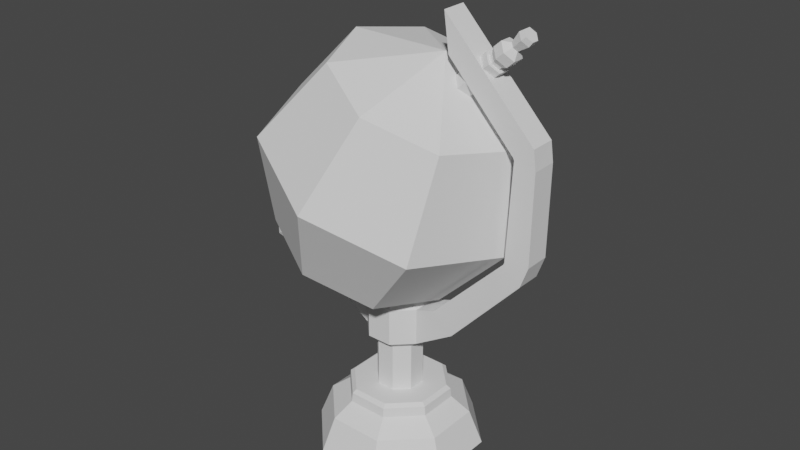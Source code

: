 # Source: Globo.blend  (saved by Blender 3.3.6; exported with 4.5.12 LTS)
import bpy
from mathutils import Matrix  # noqa: F401  (used for matrix-valued properties, if any)

bpy.ops.wm.read_factory_settings(use_empty=True)
scene = bpy.context.scene
scene.name = 'Scene'

# ---- world
world_world = bpy.data.worlds.new('World'); scene.world = world_world
world_world.use_nodes = True; world_world.node_tree.nodes.clear()
_N = world_world.node_tree.nodes; _L = world_world.node_tree.links
n0 = _N.new('ShaderNodeOutputWorld'); n0.name = 'World Output'; n0.location = (300, 300)
n1 = _N.new('ShaderNodeBackground'); n1.name = 'Background'; n1.location = (10, 300)
n1.inputs[0].default_value = (0.05088, 0.05088, 0.05088, 1.0)
_L.new(n1.outputs[0], n0.inputs[0])
n0.is_active_output = True
world_world.color = (0.05088, 0.05088, 0.05088)
world_world.use_sun_shadow = False
world_world.sun_shadow_jitter_overblur = 0.0

# ---- meshes
me_apoio_globo = bpy.data.meshes.new('Apoio_Globo')
me_apoio_globo.from_pydata([(-1.597e-08, 0.6586, -1.0), (-1.283e-08, 0.5542, -0.7376), (0.4657, 0.4657, -1.0), (0.3918, 0.3918, -0.7376), (0.6586, 1.611e-08, -1.0), (0.5542, 1.374e-08, -0.7376), (0.4657, -0.4657, -1.0), (0.3918, -0.3918, -0.7376), (1.384e-08, -0.6586, -1.0), (1.225e-08, -0.5542, -0.7376), (-0.4657, -0.4657, -1.0), (-0.3918, -0.3918, -0.7376), (-0.6586, -1.369e-08, -1.0), (-0.5542, -1.133e-08, -0.7376), (-0.4657, 0.4657, -1.0), (-0.3918, 0.3918, -0.7376), (0.2892, 0.2892, -0.628), (-8.461e-09, 0.409, -0.628), (0.409, 1.175e-08, -0.628), (0.2892, -0.2892, -0.628), (1.005e-08, -0.409, -0.628), (-0.2892, -0.2892, -0.628), (-0.409, -6.764e-09, -0.628), (-0.2892, 0.2892, -0.628), (0.2833, 0.2833, -0.5564), (-8.359e-09, 0.4006, -0.5564), (0.4006, 1.153e-08, -0.5564), (0.2833, -0.2833, -0.5564), (9.771e-09, -0.4006, -0.5564), (-0.2833, -0.2833, -0.5564), (-0.4006, -6.6e-09, -0.5564), (-0.2833, 0.2833, -0.5564), (0.1272, 0.1272, -0.5307), (1.866e-09, 0.1799, -0.5307), (0.1799, 1.152e-09, -0.5307), (0.1272, -0.1272, -0.5307), (1.866e-09, -0.1799, -0.5307), (-0.1272, -0.1272, -0.5307), (-0.1799, 1.152e-09, -0.5307), (-0.1272, 0.1272, -0.5307), (0.2603, 0.2603, -0.5307), (-8.166e-09, 0.3681, -0.5307), (0.3681, 1.029e-08, -0.5307), (0.2603, -0.2603, -0.5307), (8.494e-09, -0.3681, -0.5307), (-0.2603, -0.2603, -0.5307), (-0.3681, -6.365e-09, -0.5307), (-0.2603, 0.2603, -0.5307), (0.1272, 0.1272, -0.1484), (1.866e-09, 0.1799, -0.1484), (0.1799, 1.152e-09, -0.1484), (0.1272, -0.1272, -0.1484), (1.866e-09, -0.1799, -0.1484), (-0.1272, -0.1272, -0.1484), (-0.1799, 1.152e-09, -0.1484), (-0.1272, 0.1272, -0.1484), (0.1272, 0.1272, 0.2624), (-6.488e-09, 0.1799, 0.2624), (0.1799, 1.152e-09, 0.2624), (0.1272, -0.1272, 0.2624), (-6.488e-09, -0.1799, 0.2624), (-0.1272, -0.1272, 0.2624), (-0.1799, 1.152e-09, 0.2624), (-0.1272, 0.1272, 0.2624), (0.1813, 0.1813, -0.08689), (7.844e-09, 0.2564, -0.08689), (0.2564, 1.641e-09, -0.08689), (0.1813, -0.1813, -0.08689), (7.844e-09, -0.2564, -0.08689), (-0.1813, -0.1813, -0.08689), (-0.2564, 1.641e-09, -0.08689), (-0.1813, 0.1813, -0.08689), (0.1813, 0.1813, 0.2009), (-4.062e-09, 0.2564, 0.2009), (0.2564, 1.641e-09, 0.2009), (0.1813, -0.1813, 0.2009), (-4.062e-09, -0.2564, 0.2009), (-0.1813, -0.1813, 0.2009), (-0.2564, 1.641e-09, 0.2009), (-0.1813, 0.1813, 0.2009), (0.5527, 0.1216, 0.1129), (0.477, 0.3028, 0.1141), (0.4067, 0.05969, 0.2569), (0.3311, 0.2408, 0.2582), (1.059, 0.3306, 0.7142), (0.9832, 0.5117, 0.7154), (0.934, 0.2776, 0.8375), (0.8584, 0.4588, 0.8387), (1.122, 0.3576, 1.557), (1.045, 0.5381, 1.559), (0.9737, 0.2945, 1.593), (0.8966, 0.475, 1.595), (1.113, 0.3537, 0.8764), (0.9408, 0.2805, 0.8523), (1.037, 0.5344, 0.8781), (0.8641, 0.4612, 0.8539), (1.104, 0.3498, 1.705), (1.026, 0.5299, 1.706), (0.9659, 0.2912, 1.61), (0.8879, 0.4713, 1.611), (0.4525, 0.07324, 2.448), (0.3744, 0.2533, 2.448), (0.4884, 0.08848, 2.165), (0.4103, 0.2685, 2.166), (-0.5006, -0.09851, 0.08202), (-0.4253, -0.2798, 0.08281), (-0.4239, -0.06596, 0.2499), (-0.3486, -0.2472, 0.2507), (-1.119, -0.3807, 0.7591), (-1.044, -0.5619, 0.7599), (-0.8663, -0.2733, 0.7247), (-0.791, -0.4546, 0.7255)], [], [(0, 1, 3, 2), (2, 3, 5, 4), (4, 5, 7, 6), (6, 7, 9, 8), (8, 9, 11, 10), (10, 11, 13, 12), (9, 7, 19, 20), (12, 13, 15, 14), (14, 15, 1, 0), (0, 2, 4, 6, 8, 10, 12, 14), (21, 20, 28, 29), (15, 13, 22, 23), (5, 3, 16, 18), (11, 9, 20, 21), (1, 15, 23, 17), (3, 1, 17, 16), (7, 5, 18, 19), (13, 11, 21, 22), (31, 30, 46, 47), (19, 18, 26, 27), (16, 17, 25, 24), (17, 23, 31, 25), (22, 21, 29, 30), (20, 19, 27, 28), (18, 16, 24, 26), (23, 22, 30, 31), (34, 32, 48, 50), (29, 28, 44, 45), (27, 26, 42, 43), (24, 25, 41, 40), (25, 31, 47, 41), (30, 29, 45, 46), (28, 27, 43, 44), (26, 24, 40, 42), (33, 32, 40, 41), (32, 34, 42, 40), (34, 35, 43, 42), (35, 36, 44, 43), (36, 37, 45, 44), (37, 38, 46, 45), (38, 39, 47, 46), (39, 33, 41, 47), (62, 63, 79, 78), (39, 38, 54, 55), (37, 36, 52, 53), (35, 34, 50, 51), (32, 33, 49, 48), (33, 39, 55, 49), (38, 37, 53, 54), (36, 35, 51, 52), (56, 57, 63, 62, 61, 60, 59, 58), (49, 55, 71, 65), (61, 62, 78, 77), (55, 54, 70, 71), (60, 61, 77, 76), (54, 53, 69, 70), (59, 60, 76, 75), (53, 52, 68, 69), (69, 68, 76, 77), (67, 66, 74, 75), (64, 65, 73, 72), (65, 71, 79, 73), (77, 78, 106, 107), (68, 67, 75, 76), (72, 74, 82, 83), (71, 70, 78, 79), (48, 49, 65, 64), (63, 57, 73, 79), (50, 48, 64, 66), (57, 56, 72, 73), (51, 50, 66, 67), (56, 58, 74, 72), (52, 51, 67, 68), (58, 59, 75, 74), (81, 83, 87, 85), (74, 66, 80, 82), (66, 64, 81, 80), (64, 72, 83, 81), (93, 92, 88, 90), (83, 82, 86, 87), (82, 80, 84, 86), (80, 81, 85, 84), (90, 88, 96, 98), (92, 94, 89, 88), (94, 95, 91, 89), (95, 93, 90, 91), (87, 86, 93, 95), (85, 87, 95, 94), (84, 85, 94, 92), (86, 84, 92, 93), (97, 99, 103, 101), (88, 89, 97, 96), (89, 91, 99, 97), (91, 90, 98, 99), (100, 101, 103, 102), (99, 98, 102, 103), (98, 96, 100, 102), (96, 97, 101, 100), (105, 107, 111, 109), (70, 69, 105, 104), (78, 70, 104, 106), (69, 77, 107, 105), (108, 109, 111, 110), (104, 105, 109, 108), (106, 104, 108, 110), (107, 106, 110, 111)])
_uv = me_apoio_globo.uv_layers.new(name='UVMap')
_uv.uv.foreach_set('vector', [1.0, 0.5, 1.0, 1.0, 0.875, 1.0, 0.875, 0.5, 0.875, 0.5, 0.875, 1.0, 0.75, 1.0, 0.75, 0.5, 0.75, 0.5, 0.75, 1.0, 0.625, 1.0, 0.625, 0.5, 0.625, 0.5, 0.625, 1.0, 0.5, 1.0, 0.5, 0.5, 0.5, 0.5, 0.5, 1.0, 0.375, 1.0, 0.375, 0.5, 0.375, 0.5, 0.375, 1.0, 0.25, 1.0, 0.25, 0.5, 0.5, 1.0, 0.625, 1.0, 0.625, 1.0, 0.5, 1.0, 0.25, 0.5, 0.25, 1.0, 0.125, 1.0, 0.125, 0.5, 0.125, 0.5, 0.125, 1.0, 0.0, 1.0, 0.0, 0.5, 0.75, 0.49, 0.9197, 0.4197, 0.99, 0.25, 0.9197, 0.08029, 0.75, 0.01, 0.5803, 0.08029, 0.51, 0.25, 0.5803, 0.4197, 0.375, 1.0, 0.5, 1.0, 0.5, 1.0, 0.375, 1.0, 0.125, 1.0, 0.25, 1.0, 0.25, 1.0, 0.125, 1.0, 0.75, 1.0, 0.875, 1.0, 0.875, 1.0, 0.75, 1.0, 0.375, 1.0, 0.5, 1.0, 0.5, 1.0, 0.375, 1.0, 0.0, 1.0, 0.125, 1.0, 0.125, 1.0, 0.0, 1.0, 0.875, 1.0, 1.0, 1.0, 1.0, 1.0, 0.875, 1.0, 0.625, 1.0, 0.75, 1.0, 0.75, 1.0, 0.625, 1.0, 0.25, 1.0, 0.375, 1.0, 0.375, 1.0, 0.25, 1.0, 0.125, 1.0, 0.25, 1.0, 0.25, 1.0, 0.125, 1.0, 0.625, 1.0, 0.75, 1.0, 0.75, 1.0, 0.625, 1.0, 0.875, 1.0, 1.0, 1.0, 1.0, 1.0, 0.875, 1.0, 0.0, 1.0, 0.125, 1.0, 0.125, 1.0, 0.0, 1.0, 0.25, 1.0, 0.375, 1.0, 0.375, 1.0, 0.25, 1.0, 0.5, 1.0, 0.625, 1.0, 0.625, 1.0, 0.5, 1.0, 0.75, 1.0, 0.875, 1.0, 0.875, 1.0, 0.75, 1.0, 0.125, 1.0, 0.25, 1.0, 0.25, 1.0, 0.125, 1.0, 0.3273, 0.25, 0.3046, 0.3046, 0.3046, 0.3046, 0.3273, 0.25, 0.375, 1.0, 0.5, 1.0, 0.5, 1.0, 0.375, 1.0, 0.625, 1.0, 0.75, 1.0, 0.75, 1.0, 0.625, 1.0, 0.875, 1.0, 1.0, 1.0, 1.0, 1.0, 0.875, 1.0, 0.0, 1.0, 0.125, 1.0, 0.125, 1.0, 0.0, 1.0, 0.25, 1.0, 0.375, 1.0, 0.375, 1.0, 0.25, 1.0, 0.5, 1.0, 0.625, 1.0, 0.625, 1.0, 0.5, 1.0, 0.75, 1.0, 0.875, 1.0, 0.875, 1.0, 0.75, 1.0, 0.25, 0.3273, 0.3046, 0.3046, 0.4197, 0.4197, 0.25, 0.49, 0.3046, 0.3046, 0.3273, 0.25, 0.49, 0.25, 0.4197, 0.4197, 0.3273, 0.25, 0.3046, 0.1954, 0.4197, 0.08029, 0.49, 0.25, 0.3046, 0.1954, 0.25, 0.1727, 0.25, 0.01, 0.4197, 0.08029, 0.25, 0.1727, 0.1954, 0.1954, 0.08029, 0.08029, 0.25, 0.01, 0.1954, 0.1954, 0.1727, 0.25, 0.01, 0.25, 0.08029, 0.08029, 0.1727, 0.25, 0.1954, 0.3046, 0.08029, 0.4197, 0.01, 0.25, 0.1954, 0.3046, 0.25, 0.3273, 0.25, 0.49, 0.08029, 0.4197, 0.1727, 0.25, 0.1954, 0.3046, 0.1954, 0.3046, 0.1727, 0.25, 0.1954, 0.3046, 0.1727, 0.25, 0.1727, 0.25, 0.1954, 0.3046, 0.1954, 0.1954, 0.25, 0.1727, 0.25, 0.1727, 0.1954, 0.1954, 0.3046, 0.1954, 0.3273, 0.25, 0.3273, 0.25, 0.3046, 0.1954, 0.3046, 0.3046, 0.25, 0.3273, 0.25, 0.3273, 0.3046, 0.3046, 0.25, 0.3273, 0.1954, 0.3046, 0.1954, 0.3046, 0.25, 0.3273, 0.1727, 0.25, 0.1954, 0.1954, 0.1954, 0.1954, 0.1727, 0.25, 0.25, 0.1727, 0.3046, 0.1954, 0.3046, 0.1954, 0.25, 0.1727, 0.3046, 0.3046, 0.25, 0.3273, 0.1954, 0.3046, 0.1727, 0.25, 0.1954, 0.1954, 0.25, 0.1727, 0.3046, 0.1954, 0.3273, 0.25, 0.25, 0.3273, 0.1954, 0.3046, 0.1954, 0.3046, 0.25, 0.3273, 0.1954, 0.1954, 0.1727, 0.25, 0.1727, 0.25, 0.1954, 0.1954, 0.1954, 0.3046, 0.1727, 0.25, 0.1727, 0.25, 0.1954, 0.3046, 0.25, 0.1727, 0.1954, 0.1954, 0.1954, 0.1954, 0.25, 0.1727, 0.1727, 0.25, 0.1954, 0.1954, 0.1954, 0.1954, 0.1727, 0.25, 0.3046, 0.1954, 0.25, 0.1727, 0.25, 0.1727, 0.3046, 0.1954, 0.1954, 0.1954, 0.25, 0.1727, 0.25, 0.1727, 0.1954, 0.1954, 0.1954, 0.1954, 0.25, 0.1727, 0.25, 0.1727, 0.1954, 0.1954, 0.3046, 0.1954, 0.3273, 0.25, 0.3273, 0.25, 0.3046, 0.1954, 0.3046, 0.3046, 0.25, 0.3273, 0.25, 0.3273, 0.3046, 0.3046, 0.25, 0.3273, 0.1954, 0.3046, 0.1954, 0.3046, 0.25, 0.3273, 0.1954, 0.1954, 0.1727, 0.25, 0.1727, 0.25, 0.1954, 0.1954, 0.25, 0.1727, 0.3046, 0.1954, 0.3046, 0.1954, 0.25, 0.1727, 0.3046, 0.3046, 0.3273, 0.25, 0.3273, 0.25, 0.3046, 0.3046, 0.1954, 0.3046, 0.1727, 0.25, 0.1727, 0.25, 0.1954, 0.3046, 0.3046, 0.3046, 0.25, 0.3273, 0.25, 0.3273, 0.3046, 0.3046, 0.1954, 0.3046, 0.25, 0.3273, 0.25, 0.3273, 0.1954, 0.3046, 0.3273, 0.25, 0.3046, 0.3046, 0.3046, 0.3046, 0.3273, 0.25, 0.25, 0.3273, 0.3046, 0.3046, 0.3046, 0.3046, 0.25, 0.3273, 0.3046, 0.1954, 0.3273, 0.25, 0.3273, 0.25, 0.3046, 0.1954, 0.3046, 0.3046, 0.3273, 0.25, 0.3273, 0.25, 0.3046, 0.3046, 0.25, 0.1727, 0.3046, 0.1954, 0.3046, 0.1954, 0.25, 0.1727, 0.3273, 0.25, 0.3046, 0.1954, 0.3046, 0.1954, 0.3273, 0.25, 0.3046, 0.3046, 0.3046, 0.3046, 0.3046, 0.3046, 0.3046, 0.3046, 0.3273, 0.25, 0.3273, 0.25, 0.3273, 0.25, 0.3273, 0.25, 0.3273, 0.25, 0.3046, 0.3046, 0.3046, 0.3046, 0.3273, 0.25, 0.3046, 0.3046, 0.3046, 0.3046, 0.3046, 0.3046, 0.3046, 0.3046, 0.3273, 0.25, 0.3273, 0.25, 0.3273, 0.25, 0.3273, 0.25, 0.3046, 0.3046, 0.3273, 0.25, 0.3273, 0.25, 0.3046, 0.3046, 0.3273, 0.25, 0.3273, 0.25, 0.3273, 0.25, 0.3273, 0.25, 0.3273, 0.25, 0.3046, 0.3046, 0.3046, 0.3046, 0.3273, 0.25, 0.3273, 0.25, 0.3273, 0.25, 0.3273, 0.25, 0.3273, 0.25, 0.3273, 0.25, 0.3046, 0.3046, 0.3046, 0.3046, 0.3273, 0.25, 0.3046, 0.3046, 0.3046, 0.3046, 0.3046, 0.3046, 0.3046, 0.3046, 0.3046, 0.3046, 0.3273, 0.25, 0.3273, 0.25, 0.3046, 0.3046, 0.3046, 0.3046, 0.3273, 0.25, 0.3273, 0.25, 0.3046, 0.3046, 0.3046, 0.3046, 0.3046, 0.3046, 0.3046, 0.3046, 0.3046, 0.3046, 0.3273, 0.25, 0.3046, 0.3046, 0.3046, 0.3046, 0.3273, 0.25, 0.3273, 0.25, 0.3273, 0.25, 0.3273, 0.25, 0.3273, 0.25, 0.3046, 0.3046, 0.3046, 0.3046, 0.3046, 0.3046, 0.3046, 0.3046, 0.3273, 0.25, 0.3046, 0.3046, 0.3046, 0.3046, 0.3273, 0.25, 0.3046, 0.3046, 0.3046, 0.3046, 0.3046, 0.3046, 0.3046, 0.3046, 0.3046, 0.3046, 0.3273, 0.25, 0.3273, 0.25, 0.3046, 0.3046, 0.3273, 0.25, 0.3046, 0.3046, 0.3046, 0.3046, 0.3273, 0.25, 0.3046, 0.3046, 0.3273, 0.25, 0.3273, 0.25, 0.3046, 0.3046, 0.3273, 0.25, 0.3273, 0.25, 0.3273, 0.25, 0.3273, 0.25, 0.3273, 0.25, 0.3046, 0.3046, 0.3046, 0.3046, 0.3273, 0.25, 0.1954, 0.1954, 0.1954, 0.1954, 0.1954, 0.1954, 0.1954, 0.1954, 0.1727, 0.25, 0.1954, 0.1954, 0.1954, 0.1954, 0.1727, 0.25, 0.1727, 0.25, 0.1727, 0.25, 0.1727, 0.25, 0.1727, 0.25, 0.1954, 0.1954, 0.1954, 0.1954, 0.1954, 0.1954, 0.1954, 0.1954, 0.1727, 0.25, 0.1954, 0.1954, 0.1954, 0.1954, 0.1727, 0.25, 0.1727, 0.25, 0.1954, 0.1954, 0.1954, 0.1954, 0.1727, 0.25, 0.1727, 0.25, 0.1727, 0.25, 0.1727, 0.25, 0.1727, 0.25, 0.1954, 0.1954, 0.1727, 0.25, 0.1727, 0.25, 0.1954, 0.1954])
me_apoio_globo.update()
me_globo = bpy.data.meshes.new('Globo')
me_globo.from_pydata([(0.5, 0.5, 0.7071), (0.7071, 0.7071, 0.0), (0.5, 0.5, -0.7071), (0.7071, 0.0, 0.7071), (1.0, 0.0, 0.0), (0.7071, 0.0, -0.7071), (0.5, -0.5, 0.7071), (0.7071, -0.7071, 0.0), (0.5, -0.5, -0.7071), (0.0, -0.7071, 0.7071), (0.0, -1.0, 0.0), (0.0, -0.7071, -0.7071), (-0.5, -0.5, 0.7071), (-0.7071, -0.7071, 0.0), (-0.5, -0.5, -0.7071), (0.0, 0.0, -1.0), (-0.7071, 0.0, 0.7071), (-1.0, 0.0, 0.0), (-0.7071, 0.0, -0.7071), (-0.5, 0.5, 0.7071), (-0.7071, 0.7071, 0.0), (-0.5, 0.5, -0.7071), (0.0, 0.0, 1.0), (0.0, 0.7071, 0.7071), (0.0, 1.0, 0.0), (0.0, 0.7071, -0.7071)], [], [(24, 23, 0, 1), (25, 24, 1, 2), (23, 22, 0), (15, 25, 2), (2, 1, 4, 5), (0, 22, 3), (15, 2, 5), (1, 0, 3, 4), (5, 4, 7, 8), (3, 22, 6), (15, 5, 8), (4, 3, 6, 7), (7, 6, 9, 10), (8, 7, 10, 11), (6, 22, 9), (15, 8, 11), (15, 11, 14), (10, 9, 12, 13), (11, 10, 13, 14), (9, 22, 12), (15, 14, 18), (13, 12, 16, 17), (14, 13, 17, 18), (12, 22, 16), (15, 18, 21), (17, 16, 19, 20), (18, 17, 20, 21), (16, 22, 19), (15, 21, 25), (20, 19, 23, 24), (21, 20, 24, 25), (19, 22, 23)])
_uv = me_globo.uv_layers.new(name='UVMap')
_uv.uv.foreach_set('vector', [0.75, 0.5, 0.75, 0.75, 0.625, 0.75, 0.625, 0.5, 0.75, 0.25, 0.75, 0.5, 0.625, 0.5, 0.625, 0.25, 0.75, 0.75, 0.6875, 1.0, 0.625, 0.75, 0.6875, 0.0, 0.75, 0.25, 0.625, 0.25, 0.625, 0.25, 0.625, 0.5, 0.5, 0.5, 0.5, 0.25, 0.625, 0.75, 0.5625, 1.0, 0.5, 0.75, 0.5625, 0.0, 0.625, 0.25, 0.5, 0.25, 0.625, 0.5, 0.625, 0.75, 0.5, 0.75, 0.5, 0.5, 0.5, 0.25, 0.5, 0.5, 0.375, 0.5, 0.375, 0.25, 0.5, 0.75, 0.4375, 1.0, 0.375, 0.75, 0.4375, 0.0, 0.5, 0.25, 0.375, 0.25, 0.5, 0.5, 0.5, 0.75, 0.375, 0.75, 0.375, 0.5, 0.375, 0.5, 0.375, 0.75, 0.25, 0.75, 0.25, 0.5, 0.375, 0.25, 0.375, 0.5, 0.25, 0.5, 0.25, 0.25, 0.375, 0.75, 0.3125, 1.0, 0.25, 0.75, 0.3125, 0.0, 0.375, 0.25, 0.25, 0.25, 0.1875, 0.0, 0.25, 0.25, 0.125, 0.25, 0.25, 0.5, 0.25, 0.75, 0.125, 0.75, 0.125, 0.5, 0.25, 0.25, 0.25, 0.5, 0.125, 0.5, 0.125, 0.25, 0.25, 0.75, 0.1875, 1.0, 0.125, 0.75, 0.0625, 0.0, 0.125, 0.25, 0.0, 0.25, 0.125, 0.5, 0.125, 0.75, 0.0, 0.75, 0.0, 0.5, 0.125, 0.25, 0.125, 0.5, 0.0, 0.5, 0.0, 0.25, 0.125, 0.75, 0.0625, 1.0, 0.0, 0.75, 0.9375, 0.0, 1.0, 0.25, 0.875, 0.25, 1.0, 0.5, 1.0, 0.75, 0.875, 0.75, 0.875, 0.5, 1.0, 0.25, 1.0, 0.5, 0.875, 0.5, 0.875, 0.25, 1.0, 0.75, 0.9375, 1.0, 0.875, 0.75, 0.8125, 0.0, 0.875, 0.25, 0.75, 0.25, 0.875, 0.5, 0.875, 0.75, 0.75, 0.75, 0.75, 0.5, 0.875, 0.25, 0.875, 0.5, 0.75, 0.5, 0.75, 0.25, 0.875, 0.75, 0.8125, 1.0, 0.75, 0.75])
me_globo.update()
me_suporte_001 = bpy.data.meshes.new('Suporte.001')
me_suporte_001.from_pydata([(1.192e-07, 1.0, -6.747), (0.0, 0.6855, 5.895), (0.866, 0.5, -6.747), (0.5936, 0.3427, 5.895), (0.866, -0.5, -6.747), (0.5936, -0.3427, 5.895), (1.192e-07, -1.0, -6.747), (0.0, -0.6855, 5.895), (-0.866, -0.5, -6.747), (-0.5936, -0.3427, 5.895), (-0.866, 0.5, -6.747), (-0.5936, 0.3427, 5.895), (0.866, 0.5, 5.895), (0.0, 1.0, 5.895), (0.866, -0.5, 5.895), (0.0, -1.0, 5.895), (-0.866, -0.5, 5.895), (-0.866, 0.5, 5.895), (0.5936, 0.3427, 6.663), (-3.185e-08, 0.6855, 6.663), (0.5936, -0.3427, 6.663), (-3.185e-08, -0.6855, 6.663), (-0.5936, -0.3427, 6.663), (-0.5936, 0.3427, 6.663), (0.3638, 0.21, 11.91), (-3.096e-07, 0.4201, 11.91), (0.3638, -0.21, 11.91), (-3.096e-07, -0.4201, 11.91), (-0.3638, -0.21, 11.91), (-0.3638, 0.21, 11.91), (0.8268, 0.4773, 8.066), (7.047e-07, 0.9547, 8.066), (0.8268, -0.4773, 8.066), (7.047e-07, -0.9547, 8.066), (-0.8268, -0.4773, 8.066), (-0.8268, 0.4773, 8.066), (0.8268, 0.4773, 10.51), (7.047e-07, 0.9547, 10.51), (0.8268, -0.4773, 10.51), (7.047e-07, -0.9547, 10.51), (-0.8268, -0.4773, 10.51), (-0.8268, 0.4773, 10.51), (0.6027, 0.348, 15.12), (4.584e-07, 0.6959, 15.12), (0.6027, -0.348, 15.12), (4.584e-07, -0.6959, 15.12), (-0.6027, -0.348, 15.12), (-0.6027, 0.348, 15.12), (0.5165, 0.2982, 16.4), (5.854e-08, 0.5964, 16.4), (0.5165, -0.2982, 16.4), (5.854e-08, -0.5964, 16.4), (-0.5165, -0.2982, 16.4), (-0.5165, 0.2982, 16.4)], [], [(0, 13, 12, 2), (2, 12, 14, 4), (4, 14, 15, 6), (6, 15, 16, 8), (1, 11, 23, 19), (8, 16, 17, 10), (10, 17, 13, 0), (0, 2, 4, 6, 8, 10), (1, 3, 12, 13), (3, 5, 14, 12), (5, 7, 15, 14), (7, 9, 16, 15), (9, 11, 17, 16), (11, 1, 13, 17), (23, 22, 34, 35), (9, 7, 21, 22), (5, 3, 18, 20), (11, 9, 22, 23), (7, 5, 20, 21), (3, 1, 19, 18), (25, 29, 47, 43), (26, 27, 39, 38), (18, 19, 31, 30), (29, 25, 37, 41), (22, 21, 33, 34), (24, 26, 38, 36), (35, 34, 40, 41), (33, 32, 38, 39), (30, 31, 37, 36), (31, 35, 41, 37), (34, 33, 39, 40), (32, 30, 36, 38), (20, 18, 30, 32), (27, 28, 40, 39), (19, 23, 35, 31), (25, 24, 36, 37), (21, 20, 32, 33), (28, 29, 41, 40), (47, 46, 52, 53), (28, 27, 45, 46), (26, 24, 42, 44), (29, 28, 46, 47), (27, 26, 44, 45), (24, 25, 43, 42), (48, 49, 53, 52, 51, 50), (45, 44, 50, 51), (42, 43, 49, 48), (43, 47, 53, 49), (46, 45, 51, 52), (44, 42, 48, 50)])
_uv = me_suporte_001.uv_layers.new(name='UVMap')
_uv.uv.foreach_set('vector', [1.0, 0.5, 1.0, 1.0, 0.8333, 1.0, 0.8333, 0.5, 0.8333, 0.5, 0.8333, 1.0, 0.6667, 1.0, 0.6667, 0.5, 0.6667, 0.5, 0.6667, 1.0, 0.5, 1.0, 0.5, 0.5, 0.5, 0.5, 0.5, 1.0, 0.3333, 1.0, 0.3333, 0.5, 0.25, 0.4145, 0.1075, 0.3323, 0.1075, 0.3323, 0.25, 0.4145, 0.3333, 0.5, 0.3333, 1.0, 0.1667, 1.0, 0.1667, 0.5, 0.1667, 0.5, 0.1667, 1.0, -8.941e-08, 1.0, -8.941e-08, 0.5, 0.75, 0.49, 0.9578, 0.37, 0.9578, 0.13, 0.75, 0.01, 0.5422, 0.13, 0.5422, 0.37, 0.25, 0.4145, 0.3925, 0.3323, 0.4578, 0.37, 0.25, 0.49, 0.3925, 0.3323, 0.3925, 0.1677, 0.4578, 0.13, 0.4578, 0.37, 0.3925, 0.1677, 0.25, 0.08549, 0.25, 0.01, 0.4578, 0.13, 0.25, 0.08549, 0.1075, 0.1677, 0.04215, 0.13, 0.25, 0.01, 0.1075, 0.1677, 0.1075, 0.3323, 0.04215, 0.37, 0.04215, 0.13, 0.1075, 0.3323, 0.25, 0.4145, 0.25, 0.49, 0.04215, 0.37, 0.1075, 0.3323, 0.1075, 0.1677, 0.1075, 0.1677, 0.1075, 0.3323, 0.1075, 0.1677, 0.25, 0.08549, 0.25, 0.08549, 0.1075, 0.1677, 0.3925, 0.1677, 0.3925, 0.3323, 0.3925, 0.3323, 0.3925, 0.1677, 0.1075, 0.3323, 0.1075, 0.1677, 0.1075, 0.1677, 0.1075, 0.3323, 0.25, 0.08549, 0.3925, 0.1677, 0.3925, 0.1677, 0.25, 0.08549, 0.3925, 0.3323, 0.25, 0.4145, 0.25, 0.4145, 0.3925, 0.3323, 0.25, 0.4145, 0.1075, 0.3323, 0.1075, 0.3323, 0.25, 0.4145, 0.3925, 0.1677, 0.25, 0.08549, 0.25, 0.08549, 0.3925, 0.1677, 0.3925, 0.3323, 0.25, 0.4145, 0.25, 0.4145, 0.3925, 0.3323, 0.1075, 0.3323, 0.25, 0.4145, 0.25, 0.4145, 0.1075, 0.3323, 0.1075, 0.1677, 0.25, 0.08549, 0.25, 0.08549, 0.1075, 0.1677, 0.3925, 0.3323, 0.3925, 0.1677, 0.3925, 0.1677, 0.3925, 0.3323, 0.1075, 0.3323, 0.1075, 0.1677, 0.1075, 0.1677, 0.1075, 0.3323, 0.25, 0.08549, 0.3925, 0.1677, 0.3925, 0.1677, 0.25, 0.08549, 0.3925, 0.3323, 0.25, 0.4145, 0.25, 0.4145, 0.3925, 0.3323, 0.25, 0.4145, 0.1075, 0.3323, 0.1075, 0.3323, 0.25, 0.4145, 0.1075, 0.1677, 0.25, 0.08549, 0.25, 0.08549, 0.1075, 0.1677, 0.3925, 0.1677, 0.3925, 0.3323, 0.3925, 0.3323, 0.3925, 0.1677, 0.3925, 0.1677, 0.3925, 0.3323, 0.3925, 0.3323, 0.3925, 0.1677, 0.25, 0.08549, 0.1075, 0.1677, 0.1075, 0.1677, 0.25, 0.08549, 0.25, 0.4145, 0.1075, 0.3323, 0.1075, 0.3323, 0.25, 0.4145, 0.25, 0.4145, 0.3925, 0.3323, 0.3925, 0.3323, 0.25, 0.4145, 0.25, 0.08549, 0.3925, 0.1677, 0.3925, 0.1677, 0.25, 0.08549, 0.1075, 0.1677, 0.1075, 0.3323, 0.1075, 0.3323, 0.1075, 0.1677, 0.1075, 0.3323, 0.1075, 0.1677, 0.1075, 0.1677, 0.1075, 0.3323, 0.1075, 0.1677, 0.25, 0.08549, 0.25, 0.08549, 0.1075, 0.1677, 0.3925, 0.1677, 0.3925, 0.3323, 0.3925, 0.3323, 0.3925, 0.1677, 0.1075, 0.3323, 0.1075, 0.1677, 0.1075, 0.1677, 0.1075, 0.3323, 0.25, 0.08549, 0.3925, 0.1677, 0.3925, 0.1677, 0.25, 0.08549, 0.3925, 0.3323, 0.25, 0.4145, 0.25, 0.4145, 0.3925, 0.3323, 0.3925, 0.3323, 0.25, 0.4145, 0.1075, 0.3323, 0.1075, 0.1677, 0.25, 0.08549, 0.3925, 0.1677, 0.25, 0.08549, 0.3925, 0.1677, 0.3925, 0.1677, 0.25, 0.08549, 0.3925, 0.3323, 0.25, 0.4145, 0.25, 0.4145, 0.3925, 0.3323, 0.25, 0.4145, 0.1075, 0.3323, 0.1075, 0.3323, 0.25, 0.4145, 0.1075, 0.1677, 0.25, 0.08549, 0.25, 0.08549, 0.1075, 0.1677, 0.3925, 0.1677, 0.3925, 0.3323, 0.3925, 0.3323, 0.3925, 0.1677])
me_suporte_001.update()
me_suporte = bpy.data.meshes.new('Suporte')
me_suporte.from_pydata([(1.192e-07, 1.0, -6.747), (0.0, 0.6855, 5.895), (0.866, 0.5, -6.747), (0.5936, 0.3427, 5.895), (0.866, -0.5, -6.747), (0.5936, -0.3427, 5.895), (1.192e-07, -1.0, -6.747), (0.0, -0.6855, 5.895), (-0.866, -0.5, -6.747), (-0.5936, -0.3427, 5.895), (-0.866, 0.5, -6.747), (-0.5936, 0.3427, 5.895), (0.866, 0.5, 5.895), (0.0, 1.0, 5.895), (0.866, -0.5, 5.895), (0.0, -1.0, 5.895), (-0.866, -0.5, 5.895), (-0.866, 0.5, 5.895), (0.5936, 0.3427, 6.663), (-3.185e-08, 0.6855, 6.663), (0.5936, -0.3427, 6.663), (-3.185e-08, -0.6855, 6.663), (-0.5936, -0.3427, 6.663), (-0.5936, 0.3427, 6.663), (0.3638, 0.21, 11.91), (-3.096e-07, 0.4201, 11.91), (0.3638, -0.21, 11.91), (-3.096e-07, -0.4201, 11.91), (-0.3638, -0.21, 11.91), (-0.3638, 0.21, 11.91), (0.8268, 0.4773, 8.066), (7.047e-07, 0.9547, 8.066), (0.8268, -0.4773, 8.066), (7.047e-07, -0.9547, 8.066), (-0.8268, -0.4773, 8.066), (-0.8268, 0.4773, 8.066), (0.8268, 0.4773, 10.51), (7.047e-07, 0.9547, 10.51), (0.8268, -0.4773, 10.51), (7.047e-07, -0.9547, 10.51), (-0.8268, -0.4773, 10.51), (-0.8268, 0.4773, 10.51), (0.6027, 0.348, 15.12), (4.584e-07, 0.6959, 15.12), (0.6027, -0.348, 15.12), (4.584e-07, -0.6959, 15.12), (-0.6027, -0.348, 15.12), (-0.6027, 0.348, 15.12), (0.5165, 0.2982, 16.4), (5.854e-08, 0.5964, 16.4), (0.5165, -0.2982, 16.4), (5.854e-08, -0.5964, 16.4), (-0.5165, -0.2982, 16.4), (-0.5165, 0.2982, 16.4)], [], [(0, 13, 12, 2), (2, 12, 14, 4), (4, 14, 15, 6), (6, 15, 16, 8), (1, 11, 23, 19), (8, 16, 17, 10), (10, 17, 13, 0), (0, 2, 4, 6, 8, 10), (1, 3, 12, 13), (3, 5, 14, 12), (5, 7, 15, 14), (7, 9, 16, 15), (9, 11, 17, 16), (11, 1, 13, 17), (23, 22, 34, 35), (9, 7, 21, 22), (5, 3, 18, 20), (11, 9, 22, 23), (7, 5, 20, 21), (3, 1, 19, 18), (25, 29, 47, 43), (26, 27, 39, 38), (18, 19, 31, 30), (29, 25, 37, 41), (22, 21, 33, 34), (24, 26, 38, 36), (35, 34, 40, 41), (33, 32, 38, 39), (30, 31, 37, 36), (31, 35, 41, 37), (34, 33, 39, 40), (32, 30, 36, 38), (20, 18, 30, 32), (27, 28, 40, 39), (19, 23, 35, 31), (25, 24, 36, 37), (21, 20, 32, 33), (28, 29, 41, 40), (47, 46, 52, 53), (28, 27, 45, 46), (26, 24, 42, 44), (29, 28, 46, 47), (27, 26, 44, 45), (24, 25, 43, 42), (48, 49, 53, 52, 51, 50), (45, 44, 50, 51), (42, 43, 49, 48), (43, 47, 53, 49), (46, 45, 51, 52), (44, 42, 48, 50)])
_uv = me_suporte.uv_layers.new(name='UVMap')
_uv.uv.foreach_set('vector', [1.0, 0.5, 1.0, 1.0, 0.8333, 1.0, 0.8333, 0.5, 0.8333, 0.5, 0.8333, 1.0, 0.6667, 1.0, 0.6667, 0.5, 0.6667, 0.5, 0.6667, 1.0, 0.5, 1.0, 0.5, 0.5, 0.5, 0.5, 0.5, 1.0, 0.3333, 1.0, 0.3333, 0.5, 0.25, 0.4145, 0.1075, 0.3323, 0.1075, 0.3323, 0.25, 0.4145, 0.3333, 0.5, 0.3333, 1.0, 0.1667, 1.0, 0.1667, 0.5, 0.1667, 0.5, 0.1667, 1.0, -8.941e-08, 1.0, -8.941e-08, 0.5, 0.75, 0.49, 0.9578, 0.37, 0.9578, 0.13, 0.75, 0.01, 0.5422, 0.13, 0.5422, 0.37, 0.25, 0.4145, 0.3925, 0.3323, 0.4578, 0.37, 0.25, 0.49, 0.3925, 0.3323, 0.3925, 0.1677, 0.4578, 0.13, 0.4578, 0.37, 0.3925, 0.1677, 0.25, 0.08549, 0.25, 0.01, 0.4578, 0.13, 0.25, 0.08549, 0.1075, 0.1677, 0.04215, 0.13, 0.25, 0.01, 0.1075, 0.1677, 0.1075, 0.3323, 0.04215, 0.37, 0.04215, 0.13, 0.1075, 0.3323, 0.25, 0.4145, 0.25, 0.49, 0.04215, 0.37, 0.1075, 0.3323, 0.1075, 0.1677, 0.1075, 0.1677, 0.1075, 0.3323, 0.1075, 0.1677, 0.25, 0.08549, 0.25, 0.08549, 0.1075, 0.1677, 0.3925, 0.1677, 0.3925, 0.3323, 0.3925, 0.3323, 0.3925, 0.1677, 0.1075, 0.3323, 0.1075, 0.1677, 0.1075, 0.1677, 0.1075, 0.3323, 0.25, 0.08549, 0.3925, 0.1677, 0.3925, 0.1677, 0.25, 0.08549, 0.3925, 0.3323, 0.25, 0.4145, 0.25, 0.4145, 0.3925, 0.3323, 0.25, 0.4145, 0.1075, 0.3323, 0.1075, 0.3323, 0.25, 0.4145, 0.3925, 0.1677, 0.25, 0.08549, 0.25, 0.08549, 0.3925, 0.1677, 0.3925, 0.3323, 0.25, 0.4145, 0.25, 0.4145, 0.3925, 0.3323, 0.1075, 0.3323, 0.25, 0.4145, 0.25, 0.4145, 0.1075, 0.3323, 0.1075, 0.1677, 0.25, 0.08549, 0.25, 0.08549, 0.1075, 0.1677, 0.3925, 0.3323, 0.3925, 0.1677, 0.3925, 0.1677, 0.3925, 0.3323, 0.1075, 0.3323, 0.1075, 0.1677, 0.1075, 0.1677, 0.1075, 0.3323, 0.25, 0.08549, 0.3925, 0.1677, 0.3925, 0.1677, 0.25, 0.08549, 0.3925, 0.3323, 0.25, 0.4145, 0.25, 0.4145, 0.3925, 0.3323, 0.25, 0.4145, 0.1075, 0.3323, 0.1075, 0.3323, 0.25, 0.4145, 0.1075, 0.1677, 0.25, 0.08549, 0.25, 0.08549, 0.1075, 0.1677, 0.3925, 0.1677, 0.3925, 0.3323, 0.3925, 0.3323, 0.3925, 0.1677, 0.3925, 0.1677, 0.3925, 0.3323, 0.3925, 0.3323, 0.3925, 0.1677, 0.25, 0.08549, 0.1075, 0.1677, 0.1075, 0.1677, 0.25, 0.08549, 0.25, 0.4145, 0.1075, 0.3323, 0.1075, 0.3323, 0.25, 0.4145, 0.25, 0.4145, 0.3925, 0.3323, 0.3925, 0.3323, 0.25, 0.4145, 0.25, 0.08549, 0.3925, 0.1677, 0.3925, 0.1677, 0.25, 0.08549, 0.1075, 0.1677, 0.1075, 0.3323, 0.1075, 0.3323, 0.1075, 0.1677, 0.1075, 0.3323, 0.1075, 0.1677, 0.1075, 0.1677, 0.1075, 0.3323, 0.1075, 0.1677, 0.25, 0.08549, 0.25, 0.08549, 0.1075, 0.1677, 0.3925, 0.1677, 0.3925, 0.3323, 0.3925, 0.3323, 0.3925, 0.1677, 0.1075, 0.3323, 0.1075, 0.1677, 0.1075, 0.1677, 0.1075, 0.3323, 0.25, 0.08549, 0.3925, 0.1677, 0.3925, 0.1677, 0.25, 0.08549, 0.3925, 0.3323, 0.25, 0.4145, 0.25, 0.4145, 0.3925, 0.3323, 0.3925, 0.3323, 0.25, 0.4145, 0.1075, 0.3323, 0.1075, 0.1677, 0.25, 0.08549, 0.3925, 0.1677, 0.25, 0.08549, 0.3925, 0.1677, 0.3925, 0.1677, 0.25, 0.08549, 0.3925, 0.3323, 0.25, 0.4145, 0.25, 0.4145, 0.3925, 0.3323, 0.25, 0.4145, 0.1075, 0.3323, 0.1075, 0.3323, 0.25, 0.4145, 0.1075, 0.1677, 0.25, 0.08549, 0.25, 0.08549, 0.1075, 0.1677, 0.3925, 0.1677, 0.3925, 0.3323, 0.3925, 0.3323, 0.3925, 0.1677])
me_suporte.update()

# ---- objects
ob_globo = bpy.data.objects.new('Globo', me_apoio_globo)
ob_globe = bpy.data.objects.new('Globe', me_globo)
ob_suporte_2 = bpy.data.objects.new('Suporte 2', me_suporte_001)
ob_suporte_1 = bpy.data.objects.new('Suporte 1', me_suporte)

# ---- transforms, parenting, visibility, modifiers, constraints
ob_globo.location = (0.0, 0.01313, 1.002)
ob_globo.rotation_euler = (0.0, -0.0, -0.4014)
ob_globe.parent = ob_globo
ob_globe.matrix_parent_inverse = Matrix(((0.9205, -0.3907, 0.0, 0.005129), (0.3907, 0.9205, -0.0, -0.01208), (0.0, -0.0, 1.0, -1.002), (-0.0, 0.0, -0.0, 1.0)))
ob_globe.location = (0.0, 3.809e-08, 2.23)
ob_globe.rotation_euler = (1.165e-08, 0.4022, 5.716e-08)
ob_suporte_2.parent = ob_globo
ob_suporte_2.matrix_parent_inverse = Matrix(((0.9205, -0.3907, 0.0, 0.005129), (0.3907, 0.9205, -0.0, -0.01208), (0.0, -0.0, 1.0, -1.002), (-0.0, 0.0, -0.0, 1.0)))
ob_suporte_2.location = (0.6558, -2.751e-07, 3.049)
ob_suporte_2.rotation_euler = (6.687e-08, 0.8397, 1.498e-07)
ob_suporte_2.scale = (0.09282, 0.09282, 0.03024)
ob_suporte_1.parent = ob_globo
ob_suporte_1.matrix_parent_inverse = Matrix(((0.9205, -0.3907, 0.0, 0.005129), (0.3907, 0.9205, -0.0, -0.01208), (0.0, -0.0, 1.0, -1.002), (-0.0, 0.0, -0.0, 1.0)))
ob_suporte_1.location = (-0.8563, 0.01489, 1.622)
ob_suporte_1.rotation_euler = (-3.4e-07, 4.001, 1.557e-07)
ob_suporte_1.scale = (0.08457, 0.08457, 0.02755)

# ---- collection membership
scene.collection.objects.link(ob_globo)
scene.collection.objects.link(ob_globe)
scene.collection.objects.link(ob_suporte_2)
scene.collection.objects.link(ob_suporte_1)

# ---- scene / render settings (as saved in the file)
scene.frame_start = 1; scene.frame_end = 250; scene.frame_set(99)
scene.render.engine = 'BLENDER_EEVEE_NEXT'
scene.cycles.sampling_pattern = 'TABULATED_SOBOL'
scene.cycles.use_light_tree = False
scene.view_settings.view_transform = 'Filmic'
bpy.context.view_layer.update()

# ---- added for rendering (the .blend has no active camera and no usable light): camera, sun
cam_auto = bpy.data.cameras.new('AutoCamera')
cam_auto.lens = 50.0
cam_auto.sensor_width = 36.0
cam_auto.clip_end = 1000.0
ob_auto_camera = bpy.data.objects.new('AutoCamera', cam_auto)
scene.collection.objects.link(ob_auto_camera)
ob_auto_camera.location = (4.51149, -5.40132, 5.3811)
ob_auto_camera.rotation_euler = (1.09748, -7.21219e-08, 0.694738)
scene.camera = ob_auto_camera
light_auto_sun = bpy.data.lights.new('AutoSun', 'SUN')
light_auto_sun.energy = 3.0
light_auto_sun.angle = 0.0523599
ob_auto_sun = bpy.data.objects.new('AutoSun', light_auto_sun)
scene.collection.objects.link(ob_auto_sun)
ob_auto_sun.rotation_euler = (0.872665, 0.174533, 0.523599)
bpy.context.view_layer.update()
